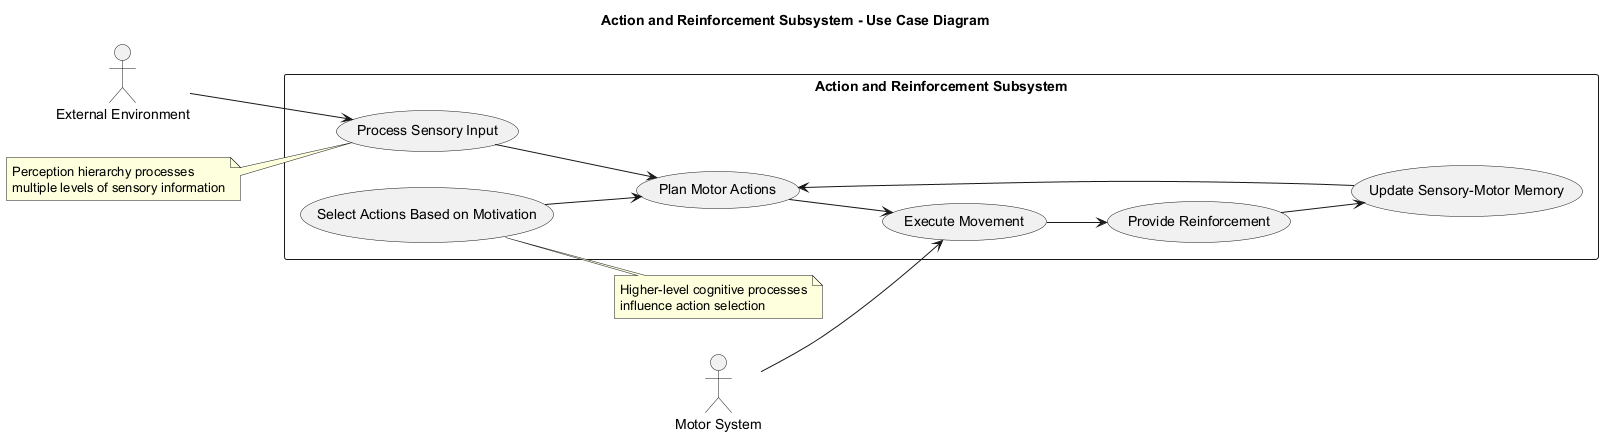

The diagram above was rendered by PlantUML. Its source (embedded in the PNG):
@startuml
title Action and Reinforcement Subsystem - Use Case Diagram

left to right direction

actor "External Environment" as Env
actor "Motor System" as Motor

rectangle "Action and Reinforcement Subsystem" {
  usecase "Process Sensory Input" as UC1
  usecase "Plan Motor Actions" as UC2
  usecase "Execute Movement" as UC3
  usecase "Provide Reinforcement" as UC4
  usecase "Update Sensory-Motor Memory" as UC5
  usecase "Select Actions Based on Motivation" as UC6
}

Env --> UC1
Motor --> UC3
UC1 --> UC2
UC2 --> UC3
UC3 --> UC4
UC4 --> UC5
UC5 --> UC2
UC6 --> UC2

note right of UC6
  Higher-level cognitive processes
  influence action selection
end note

note left of UC1
  Perception hierarchy processes
  multiple levels of sensory information
end note
@enduml